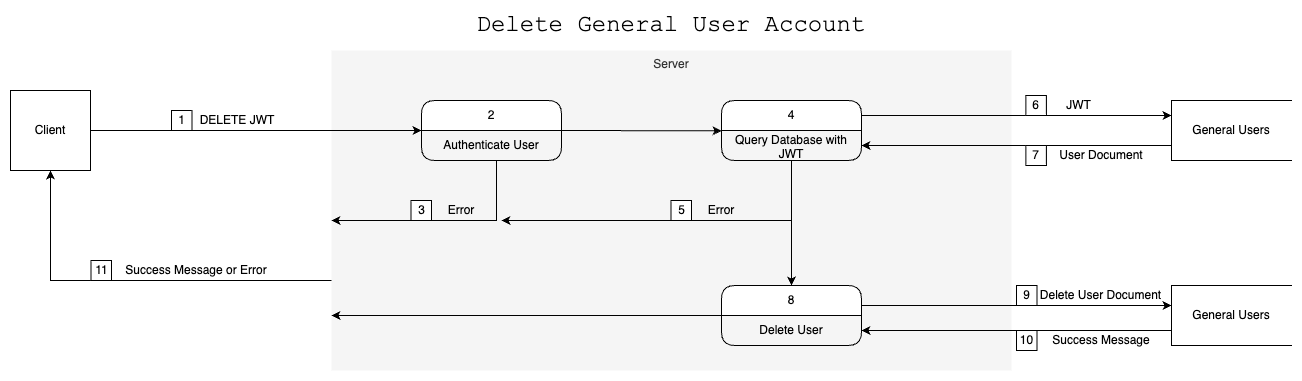

The diagram above was exported from draw.io. Its source (the exported page's mxGraphModel, read from the mxfile embedded in the PNG):
<mxGraphModel dx="1916" dy="731" grid="1" gridSize="10" guides="1" tooltips="1" connect="1" arrows="1" fold="1" page="1" pageScale="1" pageWidth="483" pageHeight="827" math="0" shadow="0">
  <root>
    <mxCell id="0" />
    <mxCell id="1" parent="0" />
    <mxCell id="xVtpvqDL7n1eW1iQkneV-1" value="Server" style="rounded=0;whiteSpace=wrap;html=1;verticalAlign=top;fillColor=#f5f5f5;fontColor=#333333;strokeColor=none;dashed=1;dashPattern=1 4;" vertex="1" parent="1">
      <mxGeometry x="40" y="80" width="680" height="320" as="geometry" />
    </mxCell>
    <mxCell id="xVtpvqDL7n1eW1iQkneV-2" value="&lt;font face=&quot;Courier New&quot; style=&quot;font-size: 24px;&quot;&gt;Delete General User Account&lt;br&gt;&lt;/font&gt;" style="text;html=1;strokeColor=none;fillColor=none;align=center;verticalAlign=middle;whiteSpace=wrap;rounded=0;" vertex="1" parent="1">
      <mxGeometry x="130" y="40" width="500" height="30" as="geometry" />
    </mxCell>
    <mxCell id="xVtpvqDL7n1eW1iQkneV-3" value="1" style="html=1;whiteSpace=wrap;" vertex="1" parent="1">
      <mxGeometry x="-120" y="140" width="20.5" height="20" as="geometry" />
    </mxCell>
    <mxCell id="xVtpvqDL7n1eW1iQkneV-4" value="Client" style="whiteSpace=wrap;html=1;aspect=fixed;" vertex="1" parent="1">
      <mxGeometry x="-281" y="120" width="80" height="80" as="geometry" />
    </mxCell>
    <mxCell id="xVtpvqDL7n1eW1iQkneV-5" value="" style="endArrow=classic;html=1;rounded=0;exitX=1;exitY=0.5;exitDx=0;exitDy=0;entryX=0;entryY=0;entryDx=0;entryDy=0;entryPerimeter=0;" edge="1" parent="1" source="xVtpvqDL7n1eW1iQkneV-4" target="xVtpvqDL7n1eW1iQkneV-7">
      <mxGeometry width="50" height="50" relative="1" as="geometry">
        <mxPoint x="220" y="330" as="sourcePoint" />
        <mxPoint x="20" y="160" as="targetPoint" />
      </mxGeometry>
    </mxCell>
    <mxCell id="xVtpvqDL7n1eW1iQkneV-6" value="2" style="swimlane;fontStyle=0;childLayout=stackLayout;horizontal=1;startSize=30;horizontalStack=0;resizeParent=1;resizeParentMax=0;resizeLast=0;collapsible=1;marginBottom=0;whiteSpace=wrap;html=1;rounded=1;" vertex="1" parent="1">
      <mxGeometry x="130" y="130" width="140" height="60" as="geometry" />
    </mxCell>
    <mxCell id="xVtpvqDL7n1eW1iQkneV-7" value="Authenticate User" style="text;strokeColor=none;fillColor=none;align=center;verticalAlign=middle;spacingLeft=4;spacingRight=4;overflow=hidden;points=[[0,0.5],[1,0.5]];portConstraint=eastwest;rotatable=0;whiteSpace=wrap;html=1;" vertex="1" parent="xVtpvqDL7n1eW1iQkneV-6">
      <mxGeometry y="30" width="140" height="30" as="geometry" />
    </mxCell>
    <mxCell id="xVtpvqDL7n1eW1iQkneV-8" value="General Users" style="shape=partialRectangle;whiteSpace=wrap;html=1;bottom=1;right=0;left=1;top=1;fillColor=none;routingCenterX=-0.5;" vertex="1" parent="1">
      <mxGeometry x="880" y="130" width="120" height="60" as="geometry" />
    </mxCell>
    <mxCell id="xVtpvqDL7n1eW1iQkneV-9" value="Error" style="text;html=1;strokeColor=none;fillColor=none;align=center;verticalAlign=middle;whiteSpace=wrap;rounded=0;" vertex="1" parent="1">
      <mxGeometry x="140" y="225" width="60" height="30" as="geometry" />
    </mxCell>
    <mxCell id="xVtpvqDL7n1eW1iQkneV-10" value="3" style="html=1;whiteSpace=wrap;" vertex="1" parent="1">
      <mxGeometry x="119.5" y="230" width="20.5" height="20" as="geometry" />
    </mxCell>
    <mxCell id="xVtpvqDL7n1eW1iQkneV-11" value="" style="endArrow=classic;html=1;rounded=0;exitX=0.536;exitY=1;exitDx=0;exitDy=0;exitPerimeter=0;" edge="1" parent="1" source="xVtpvqDL7n1eW1iQkneV-7">
      <mxGeometry width="50" height="50" relative="1" as="geometry">
        <mxPoint x="210" y="340" as="sourcePoint" />
        <mxPoint x="40" y="250" as="targetPoint" />
        <Array as="points">
          <mxPoint x="205" y="250" />
        </Array>
      </mxGeometry>
    </mxCell>
    <mxCell id="xVtpvqDL7n1eW1iQkneV-12" value="" style="endArrow=classic;html=1;rounded=0;exitX=1;exitY=0.5;exitDx=0;exitDy=0;entryX=0;entryY=0.011;entryDx=0;entryDy=0;entryPerimeter=0;" edge="1" parent="1" source="xVtpvqDL7n1eW1iQkneV-6" target="xVtpvqDL7n1eW1iQkneV-14">
      <mxGeometry width="50" height="50" relative="1" as="geometry">
        <mxPoint x="210" y="340" as="sourcePoint" />
        <mxPoint x="260" y="290" as="targetPoint" />
      </mxGeometry>
    </mxCell>
    <mxCell id="xVtpvqDL7n1eW1iQkneV-13" value="4" style="swimlane;fontStyle=0;childLayout=stackLayout;horizontal=1;startSize=30;horizontalStack=0;resizeParent=1;resizeParentMax=0;resizeLast=0;collapsible=1;marginBottom=0;whiteSpace=wrap;html=1;rounded=1;" vertex="1" parent="1">
      <mxGeometry x="430" y="130" width="140" height="60" as="geometry" />
    </mxCell>
    <mxCell id="xVtpvqDL7n1eW1iQkneV-14" value="Query Database with JWT" style="text;strokeColor=none;fillColor=none;align=center;verticalAlign=middle;spacingLeft=4;spacingRight=4;overflow=hidden;points=[[0,0.5],[1,0.5]];portConstraint=eastwest;rotatable=0;whiteSpace=wrap;html=1;" vertex="1" parent="xVtpvqDL7n1eW1iQkneV-13">
      <mxGeometry y="30" width="140" height="30" as="geometry" />
    </mxCell>
    <mxCell id="xVtpvqDL7n1eW1iQkneV-15" value="" style="endArrow=classic;html=1;rounded=0;entryX=0;entryY=0.25;entryDx=0;entryDy=0;exitX=1;exitY=0.25;exitDx=0;exitDy=0;" edge="1" parent="1" source="xVtpvqDL7n1eW1iQkneV-13" target="xVtpvqDL7n1eW1iQkneV-8">
      <mxGeometry width="50" height="50" relative="1" as="geometry">
        <mxPoint x="570" y="160" as="sourcePoint" />
        <mxPoint x="260" y="300" as="targetPoint" />
      </mxGeometry>
    </mxCell>
    <mxCell id="xVtpvqDL7n1eW1iQkneV-16" value="" style="endArrow=classic;html=1;rounded=0;exitX=0;exitY=0.75;exitDx=0;exitDy=0;entryX=1;entryY=0.5;entryDx=0;entryDy=0;" edge="1" parent="1" source="xVtpvqDL7n1eW1iQkneV-8" target="xVtpvqDL7n1eW1iQkneV-14">
      <mxGeometry width="50" height="50" relative="1" as="geometry">
        <mxPoint x="210" y="350" as="sourcePoint" />
        <mxPoint x="260" y="300" as="targetPoint" />
      </mxGeometry>
    </mxCell>
    <mxCell id="xVtpvqDL7n1eW1iQkneV-17" value="Error" style="text;html=1;strokeColor=none;fillColor=none;align=center;verticalAlign=middle;whiteSpace=wrap;rounded=0;" vertex="1" parent="1">
      <mxGeometry x="400" y="225" width="60" height="30" as="geometry" />
    </mxCell>
    <mxCell id="xVtpvqDL7n1eW1iQkneV-18" value="5" style="html=1;whiteSpace=wrap;" vertex="1" parent="1">
      <mxGeometry x="379.5" y="230" width="20.5" height="20" as="geometry" />
    </mxCell>
    <mxCell id="xVtpvqDL7n1eW1iQkneV-19" value="JWT" style="text;html=1;strokeColor=none;fillColor=none;align=center;verticalAlign=middle;whiteSpace=wrap;rounded=0;" vertex="1" parent="1">
      <mxGeometry x="760" y="120" width="54.88" height="30" as="geometry" />
    </mxCell>
    <mxCell id="xVtpvqDL7n1eW1iQkneV-20" value="User Document" style="text;html=1;strokeColor=none;fillColor=none;align=center;verticalAlign=middle;whiteSpace=wrap;rounded=0;" vertex="1" parent="1">
      <mxGeometry x="754.88" y="170" width="110" height="30" as="geometry" />
    </mxCell>
    <mxCell id="xVtpvqDL7n1eW1iQkneV-23" value="7" style="html=1;whiteSpace=wrap;" vertex="1" parent="1">
      <mxGeometry x="734.38" y="175" width="20.5" height="20" as="geometry" />
    </mxCell>
    <mxCell id="xVtpvqDL7n1eW1iQkneV-24" value="6" style="html=1;whiteSpace=wrap;" vertex="1" parent="1">
      <mxGeometry x="734.38" y="125" width="20.5" height="20" as="geometry" />
    </mxCell>
    <mxCell id="xVtpvqDL7n1eW1iQkneV-27" value="" style="endArrow=classic;html=1;rounded=0;entryX=0.5;entryY=0;entryDx=0;entryDy=0;" edge="1" parent="1" target="xVtpvqDL7n1eW1iQkneV-30">
      <mxGeometry width="50" height="50" relative="1" as="geometry">
        <mxPoint x="500" y="190" as="sourcePoint" />
        <mxPoint x="500" y="310" as="targetPoint" />
      </mxGeometry>
    </mxCell>
    <mxCell id="xVtpvqDL7n1eW1iQkneV-28" value="" style="endArrow=classic;html=1;rounded=0;" edge="1" parent="1">
      <mxGeometry width="50" height="50" relative="1" as="geometry">
        <mxPoint x="500" y="250" as="sourcePoint" />
        <mxPoint x="210" y="250" as="targetPoint" />
      </mxGeometry>
    </mxCell>
    <mxCell id="xVtpvqDL7n1eW1iQkneV-29" value="General Users" style="shape=partialRectangle;whiteSpace=wrap;html=1;bottom=1;right=0;left=1;top=1;fillColor=none;routingCenterX=-0.5;" vertex="1" parent="1">
      <mxGeometry x="880" y="315" width="120" height="60" as="geometry" />
    </mxCell>
    <mxCell id="xVtpvqDL7n1eW1iQkneV-30" value="8" style="swimlane;fontStyle=0;childLayout=stackLayout;horizontal=1;startSize=30;horizontalStack=0;resizeParent=1;resizeParentMax=0;resizeLast=0;collapsible=1;marginBottom=0;whiteSpace=wrap;html=1;rounded=1;" vertex="1" parent="1">
      <mxGeometry x="430" y="315" width="140" height="60" as="geometry" />
    </mxCell>
    <mxCell id="xVtpvqDL7n1eW1iQkneV-31" value="Delete User" style="text;html=1;strokeColor=none;fillColor=none;align=center;verticalAlign=middle;whiteSpace=wrap;rounded=0;" vertex="1" parent="xVtpvqDL7n1eW1iQkneV-30">
      <mxGeometry y="30" width="140" height="30" as="geometry" />
    </mxCell>
    <mxCell id="xVtpvqDL7n1eW1iQkneV-33" value="" style="endArrow=classic;html=1;rounded=0;entryX=0;entryY=0.25;entryDx=0;entryDy=0;exitX=1;exitY=0.25;exitDx=0;exitDy=0;" edge="1" parent="1">
      <mxGeometry width="50" height="50" relative="1" as="geometry">
        <mxPoint x="570" y="335" as="sourcePoint" />
        <mxPoint x="880" y="335" as="targetPoint" />
      </mxGeometry>
    </mxCell>
    <mxCell id="xVtpvqDL7n1eW1iQkneV-34" value="" style="endArrow=classic;html=1;rounded=0;exitX=0;exitY=0.75;exitDx=0;exitDy=0;entryX=1;entryY=0.5;entryDx=0;entryDy=0;" edge="1" parent="1" source="xVtpvqDL7n1eW1iQkneV-29">
      <mxGeometry width="50" height="50" relative="1" as="geometry">
        <mxPoint x="880" y="365" as="sourcePoint" />
        <mxPoint x="570" y="360" as="targetPoint" />
      </mxGeometry>
    </mxCell>
    <mxCell id="xVtpvqDL7n1eW1iQkneV-35" value="Success Message" style="text;html=1;strokeColor=none;fillColor=none;align=center;verticalAlign=middle;whiteSpace=wrap;rounded=0;" vertex="1" parent="1">
      <mxGeometry x="754.88" y="355" width="110" height="30" as="geometry" />
    </mxCell>
    <mxCell id="xVtpvqDL7n1eW1iQkneV-36" value="Delete User Document" style="text;html=1;strokeColor=none;fillColor=none;align=center;verticalAlign=middle;whiteSpace=wrap;rounded=0;" vertex="1" parent="1">
      <mxGeometry x="747.32" y="310" width="125.12" height="30" as="geometry" />
    </mxCell>
    <mxCell id="xVtpvqDL7n1eW1iQkneV-37" value="9" style="html=1;whiteSpace=wrap;" vertex="1" parent="1">
      <mxGeometry x="725" y="315" width="20.5" height="20" as="geometry" />
    </mxCell>
    <mxCell id="xVtpvqDL7n1eW1iQkneV-38" value="10" style="html=1;whiteSpace=wrap;" vertex="1" parent="1">
      <mxGeometry x="725" y="360" width="20.5" height="20" as="geometry" />
    </mxCell>
    <mxCell id="xVtpvqDL7n1eW1iQkneV-40" value="" style="endArrow=classic;html=1;rounded=0;entryX=0.5;entryY=1;entryDx=0;entryDy=0;" edge="1" parent="1" target="xVtpvqDL7n1eW1iQkneV-4">
      <mxGeometry width="50" height="50" relative="1" as="geometry">
        <mxPoint x="40" y="310" as="sourcePoint" />
        <mxPoint x="-241" y="430" as="targetPoint" />
        <Array as="points">
          <mxPoint x="-241" y="310" />
        </Array>
      </mxGeometry>
    </mxCell>
    <mxCell id="xVtpvqDL7n1eW1iQkneV-41" value="Success Message or Error" style="text;html=1;strokeColor=none;fillColor=none;align=center;verticalAlign=middle;whiteSpace=wrap;rounded=0;" vertex="1" parent="1">
      <mxGeometry x="-170" y="285" width="150" height="30" as="geometry" />
    </mxCell>
    <mxCell id="xVtpvqDL7n1eW1iQkneV-42" value="11" style="html=1;whiteSpace=wrap;" vertex="1" parent="1">
      <mxGeometry x="-200.5" y="290" width="20.5" height="20" as="geometry" />
    </mxCell>
    <mxCell id="xVtpvqDL7n1eW1iQkneV-43" value="DELETE JWT" style="text;html=1;strokeColor=none;fillColor=none;align=center;verticalAlign=middle;whiteSpace=wrap;rounded=0;" vertex="1" parent="1">
      <mxGeometry x="-99.5" y="135" width="89.5" height="30" as="geometry" />
    </mxCell>
    <mxCell id="xVtpvqDL7n1eW1iQkneV-45" value="" style="endArrow=classic;html=1;rounded=0;exitX=0;exitY=0;exitDx=0;exitDy=0;" edge="1" parent="1" source="xVtpvqDL7n1eW1iQkneV-31">
      <mxGeometry width="50" height="50" relative="1" as="geometry">
        <mxPoint x="430" y="344.5" as="sourcePoint" />
        <mxPoint x="40" y="345" as="targetPoint" />
      </mxGeometry>
    </mxCell>
  </root>
</mxGraphModel>